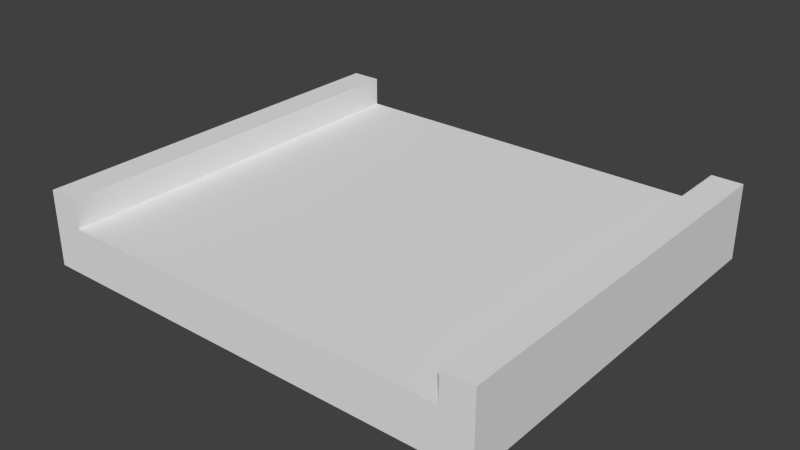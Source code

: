 # Source: platformMedium.blend  (saved by Blender 2.76.0; exported with 4.5.12 LTS)
import bpy
from mathutils import Matrix  # noqa: F401  (used for matrix-valued properties, if any)

bpy.ops.wm.read_factory_settings(use_empty=True)
scene = bpy.context.scene
scene.name = 'Scene'

# ---- collections
col_collection_1 = bpy.data.collections.new('Collection 1'); scene.collection.children.link(col_collection_1)

# ---- materials (node trees are filled in below, after node groups)
mat_material = bpy.data.materials.new('Material')
mat_material.alpha_threshold = 0.0
mat_material.use_transparent_shadow = False
mat_material.roughness = 0.5
mat_material.line_color = (0.0, 0.0, 0.0, 1.0)

# ---- material node trees

# ---- world
world_world = bpy.data.worlds.new('World'); scene.world = world_world
world_world.color = (0.05088, 0.05088, 0.05088)
world_world.use_sun_shadow = False
world_world.sun_shadow_jitter_overblur = 0.0
world_world.cycles.sampling_method = 'MANUAL'
world_world.cycles.sample_map_resolution = 256

# ---- meshes
me_cube = bpy.data.meshes.new('Cube')
me_cube.from_pydata([(2.866, 2.866, -1.0), (2.866, -2.866, -1.0), (2.866, 2.866, 1.0), (2.866, -2.866, 1.0), (5.125e-07, 2.866, -1.0), (0.0, -2.866, -1.0), (6.834e-07, 2.866, 1.0), (-1.538e-06, -2.866, 1.0), (3.307, 2.866, -1.0), (3.307, -2.866, -1.0), (3.307, 2.866, 1.0), (3.307, -2.866, 1.0), (2.866, 2.866, 2.247), (2.866, -2.866, 2.247), (3.307, 2.866, 2.247), (3.307, -2.866, 2.247)], [], [(1, 0, 8, 9), (2, 0, 4, 6), (1, 3, 7, 5), (2, 6, 7, 3), (0, 1, 5, 4), (8, 10, 11, 9), (11, 10, 14, 15), (0, 2, 10, 8), (3, 1, 9, 11), (12, 13, 15, 14), (3, 11, 15, 13), (2, 3, 13, 12), (10, 2, 12, 14)])
_uv = me_cube.uv_layers.new(name='UVMap')
_uv.uv.foreach_set('vector', [0.06843, 0.6188, 0.06843, 1.0, 4.737e-08, 1.0, 0.0, 0.6188, 0.8631, 0.2377, 0.8631, 0.6188, 0.6645, 0.6188, 0.6645, 0.2377, 0.596, 0.0, 0.596, 0.3812, 0.3973, 0.3812, 0.3973, 6.816e-08, 0.5149, 0.6188, 0.7135, 0.6188, 0.7135, 1.0, 0.5149, 1.0, 0.06843, 1.0, 0.06843, 0.6188, 0.2671, 0.6188, 0.2671, 1.0, 1.895e-07, 0.6188, 9.474e-08, 0.2377, 0.3973, 0.2377, 0.3973, 0.6188, 0.3973, 0.2377, 9.474e-08, 0.2377, 0.0, 1.363e-07, 0.3973, 0.0, 0.8631, 0.6188, 0.8631, 0.2377, 0.9316, 0.2377, 0.9316, 0.6188, 0.596, 0.3812, 0.596, 0.0, 0.6645, 0.0, 0.6645, 0.3812, 1.0, 2.272e-08, 1.0, 0.3812, 0.9316, 0.3812, 0.9316, 0.0, 0.596, 0.3812, 0.6645, 0.3812, 0.6645, 0.6188, 0.596, 0.6188, 0.5149, 0.6188, 0.5149, 1.0, 0.2671, 1.0, 0.2671, 0.6188, 0.9316, 0.2377, 0.8631, 0.2377, 0.8631, 4.544e-08, 0.9316, 0.0])
me_cube.materials.append(mat_material)
me_cube.use_remesh_preserve_volume = False
me_cube.use_remesh_preserve_attributes = False
me_cube.use_mirror_vertex_groups = False
me_cube.update()

# ---- objects
ob_cube = bpy.data.objects.new('Cube', me_cube)

# ---- transforms, parenting, visibility, modifiers, constraints
ob_cube.location = (0.0, 0.0, 0.0)
ob_cube.scale = (3.001, 3.001, 1.0)
ob_cube.lock_rotations_4d = False
ob_cube.empty_display_type = 'ARROWS'
ob_cube.lineart.crease_threshold = 0.0
_m = ob_cube.modifiers.new('Mirror', 'MIRROR')

# ---- collection membership
col_collection_1.objects.link(ob_cube)

# ---- scene / render settings (as saved in the file)
scene.frame_start = 1; scene.frame_end = 250; scene.frame_set(1)
scene.render.engine = 'BLENDER_EEVEE_NEXT'
scene.render.resolution_percentage = 50
scene.render.dither_intensity = 0.0
scene.cycles.use_denoising = False
scene.cycles.samples = 10
scene.cycles.sampling_pattern = 'TABULATED_SOBOL'
scene.cycles.light_sampling_threshold = 0.0
scene.cycles.use_adaptive_sampling = False
scene.cycles.use_light_tree = False
scene.cycles.blur_glossy = 0.0
scene.cycles.pixel_filter_type = 'GAUSSIAN'
scene.cycles.sample_clamp_indirect = 0.0
scene.view_settings.view_transform = 'Standard'
bpy.context.view_layer.update()

# ---- added for rendering (the .blend has no active camera and no usable light): camera, sun
cam_auto = bpy.data.cameras.new('AutoCamera')
cam_auto.lens = 50.0
cam_auto.sensor_width = 36.0
cam_auto.clip_end = 1000.0
ob_auto_camera = bpy.data.objects.new('AutoCamera', cam_auto)
scene.collection.objects.link(ob_auto_camera)
ob_auto_camera.location = (24.4866, -29.3839, 20.2128)
ob_auto_camera.rotation_euler = (1.09748, -7.21219e-08, 0.694738)
scene.camera = ob_auto_camera
light_auto_sun = bpy.data.lights.new('AutoSun', 'SUN')
light_auto_sun.energy = 3.0
light_auto_sun.angle = 0.0523599
ob_auto_sun = bpy.data.objects.new('AutoSun', light_auto_sun)
scene.collection.objects.link(ob_auto_sun)
ob_auto_sun.rotation_euler = (0.872665, 0.174533, 0.523599)
bpy.context.view_layer.update()
